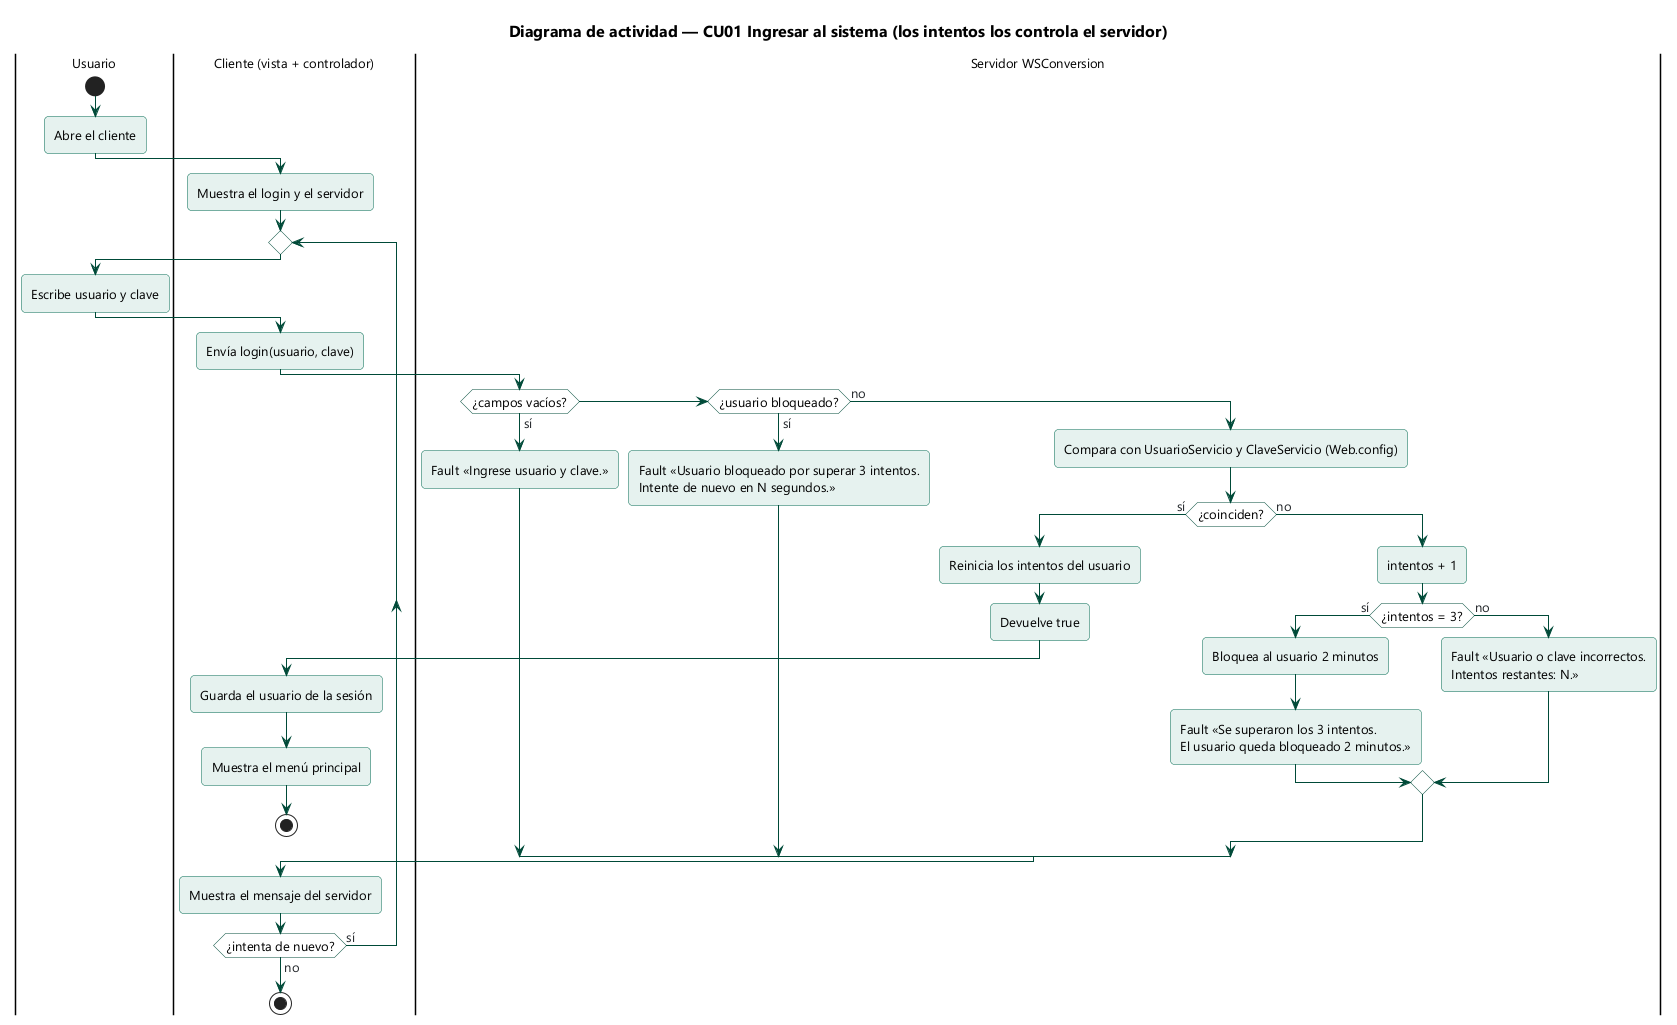

The diagram above was rendered by PlantUML. Its source (embedded in the PNG):
@startuml DA_Ingresar_Sistema
!include ../_estilo.iuml
title Diagrama de actividad — CU01 Ingresar al sistema (los intentos los controla el servidor)

|Usuario|
start
:Abre el cliente;
|Cliente (vista + controlador)|
:Muestra el login y el servidor;
repeat
  |Usuario|
  :Escribe usuario y clave;
  |Cliente (vista + controlador)|
  :Envía login(usuario, clave);
  |Servidor WSConversion|
  if (¿campos vacíos?) then (sí)
    :Fault «Ingrese usuario y clave.»;
  elseif (¿usuario bloqueado?) then (sí)
    :Fault «Usuario bloqueado por superar 3 intentos.\nIntente de nuevo en N segundos.»;
  else (no)
    :Compara con UsuarioServicio y ClaveServicio (Web.config);
    if (¿coinciden?) then (sí)
      :Reinicia los intentos del usuario;
      :Devuelve true;
      |Cliente (vista + controlador)|
      :Guarda el usuario de la sesión;
      :Muestra el menú principal;
      stop
    else (no)
      |Servidor WSConversion|
      :intentos + 1;
      if (¿intentos = 3?) then (sí)
        :Bloquea al usuario 2 minutos;
        :Fault «Se superaron los 3 intentos.\nEl usuario queda bloqueado 2 minutos.»;
      else (no)
        :Fault «Usuario o clave incorrectos.\nIntentos restantes: N.»;
      endif
    endif
  endif
  |Cliente (vista + controlador)|
  :Muestra el mensaje del servidor;
repeat while (¿intenta de nuevo?) is (sí) not (no)
stop
@enduml